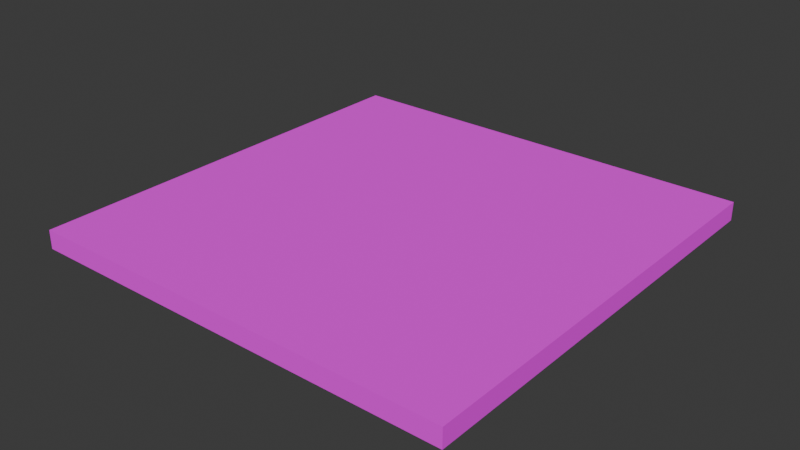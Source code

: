 # Source: solar_panel.blend  (saved by Blender 4.0.36; exported with 4.5.12 LTS)
import bpy
from mathutils import Matrix  # noqa: F401  (used for matrix-valued properties, if any)

bpy.ops.wm.read_factory_settings(use_empty=True)
scene = bpy.context.scene
scene.name = 'Scene'

# ---- collections
col_collection = bpy.data.collections.new('Collection'); scene.collection.children.link(col_collection)

# ---- images (referenced by path relative to the original .blend; pixels are not part of the script)
import os
ASSET_DIR = os.environ.get("B2B_ASSET_DIR", "")  # directory of the original .blend (textures are referenced by path, not embedded)
HERE = os.path.dirname(os.path.abspath(__file__))  # packed textures are extracted next to this script under _unpacked/

def load_image(name, relpath, width, height, colorspace="sRGB"):
    """Load a texture the original file referenced (path relative to the .blend, or extracted next to this script)."""
    p = next((c for c in (os.path.join(HERE, relpath), os.path.join(ASSET_DIR, relpath)) if relpath and os.path.exists(c)), "")
    if p:
        img = bpy.data.images.load(p, check_existing=True)
        img.name = name
    else:  # same state as the original file: an image datablock whose file is absent (Cycles renders it pink)
        img = bpy.data.images.new(name, width, height)
        img.source = "FILE"
        img.filepath = "//" + (relpath or name)
    img.colorspace_settings.name = colorspace
    return img
img_solar_panel_png = load_image('solar_panel.png', 'textures/solar_panel.png', 1024, 1024, 'sRGB')

# ---- materials (node trees are filled in below, after node groups)
mat_colormap_001 = bpy.data.materials.new('colormap.001')
mat_colormap_001.use_transparent_shadow = False

# ---- material node trees
mat_colormap_001.use_nodes = True; mat_colormap_001.node_tree.nodes.clear()
_N = mat_colormap_001.node_tree.nodes; _L = mat_colormap_001.node_tree.links
n0 = _N.new('ShaderNodeBsdfPrincipled'); n0.name = 'Principled BSDF'; n0.location = (10, 300)
n0.inputs[2].default_value = 1.0
n1 = _N.new('ShaderNodeOutputMaterial'); n1.name = 'Material Output'; n1.location = (320, 270)
n2 = _N.new('ShaderNodeTexImage'); n2.name = 'Image Texture'; n2.location = (-440, 210)
n2.label = 'BASE COLOR'
n2.image = img_solar_panel_png
n2.interpolation = 'Closest'
n3 = _N.new('ShaderNodeMapping'); n3.name = 'Mapping'; n3.location = (-700, 240)
n4 = _N.new('ShaderNodeUVMap'); n4.name = 'UV Map'; n4.location = (-960, 140)
n4.uv_map = 'UVMap'
_L.new(n0.outputs[0], n1.inputs[0])
_L.new(n2.outputs[0], n0.inputs[0])
_L.new(n3.outputs[0], n2.inputs[0])
_L.new(n4.outputs[0], n3.inputs[0])
n1.is_active_output = True

# ---- world
world_world = bpy.data.worlds.new('World'); scene.world = world_world
world_world.use_nodes = True; world_world.node_tree.nodes.clear()
_N = world_world.node_tree.nodes; _L = world_world.node_tree.links
n0 = _N.new('ShaderNodeOutputWorld'); n0.name = 'World Output'; n0.location = (300, 300)
n1 = _N.new('ShaderNodeBackground'); n1.name = 'Background'; n1.location = (10, 300)
n1.inputs[0].default_value = (0.05088, 0.05088, 0.05088, 1.0)
_L.new(n1.outputs[0], n0.inputs[0])
n0.is_active_output = True
world_world.color = (0.05088, 0.05088, 0.05088)
world_world.use_sun_shadow = False
world_world.sun_shadow_jitter_overblur = 0.0

# ---- meshes
me_plane = bpy.data.meshes.new('Plane')
me_plane.from_pydata([(-0.2887, -0.2887, 0.95), (0.2887, -0.2887, 0.95), (-0.2887, 0.2887, 0.95), (0.2887, 0.2887, 0.95), (-0.2887, 0.2887, 0.9749), (-0.2887, -0.2887, 0.9749), (0.2887, -0.2887, 0.9749), (0.2887, 0.2887, 0.9749)], [], [(0, 2, 3, 1), (5, 6, 7, 4), (3, 2, 4, 7), (0, 1, 6, 5), (1, 3, 7, 6), (2, 0, 5, 4)])
_uv = me_plane.uv_layers.new(name='UVMap')
_uv.uv.foreach_set('vector', [5.05, 5.05, 5.05, -4.05, -4.05, -4.05, -4.05, 5.05, -4.065, -4.065, 5.065, -4.065, 5.065, 5.065, -4.065, 5.065, 1.0, 1.0, 0.0, 1.0, 0.0, 1.0, 1.0, 1.0, 0.0, 0.0, 1.0, 0.0, 1.0, 0.0, 0.0, 0.0, 1.0, 0.0, 1.0, 1.0, 1.0, 1.0, 1.0, 0.0, 0.0, 1.0, 0.0, 0.0, 0.0, 0.0, 0.0, 1.0])
me_plane.materials.append(mat_colormap_001)
me_plane.update()

# ---- objects
ob_plane = bpy.data.objects.new('Plane', me_plane)

# ---- transforms, parenting, visibility, modifiers, constraints
ob_plane.location = (0.0, 0.0, 0.0)

# ---- collection membership
col_collection.objects.link(ob_plane)

# ---- scene / render settings (as saved in the file)
scene.frame_start = 1; scene.frame_end = 250; scene.frame_set(1)
scene.render.engine = 'BLENDER_EEVEE_NEXT'
scene.cycles.sampling_pattern = 'TABULATED_SOBOL'
bpy.context.view_layer.update()

# ---- added for rendering (the .blend has no active camera and no usable light): camera, sun
cam_auto = bpy.data.cameras.new('AutoCamera')
cam_auto.lens = 50.0
cam_auto.sensor_width = 36.0
cam_auto.clip_end = 1000.0
ob_auto_camera = bpy.data.objects.new('AutoCamera', cam_auto)
scene.collection.objects.link(ob_auto_camera)
ob_auto_camera.location = (0.755868, -0.907042, 1.56714)
ob_auto_camera.rotation_euler = (1.09748, -7.21219e-08, 0.694738)
scene.camera = ob_auto_camera
light_auto_sun = bpy.data.lights.new('AutoSun', 'SUN')
light_auto_sun.energy = 3.0
light_auto_sun.angle = 0.0523599
ob_auto_sun = bpy.data.objects.new('AutoSun', light_auto_sun)
scene.collection.objects.link(ob_auto_sun)
ob_auto_sun.rotation_euler = (0.872665, 0.174533, 0.523599)
bpy.context.view_layer.update()
